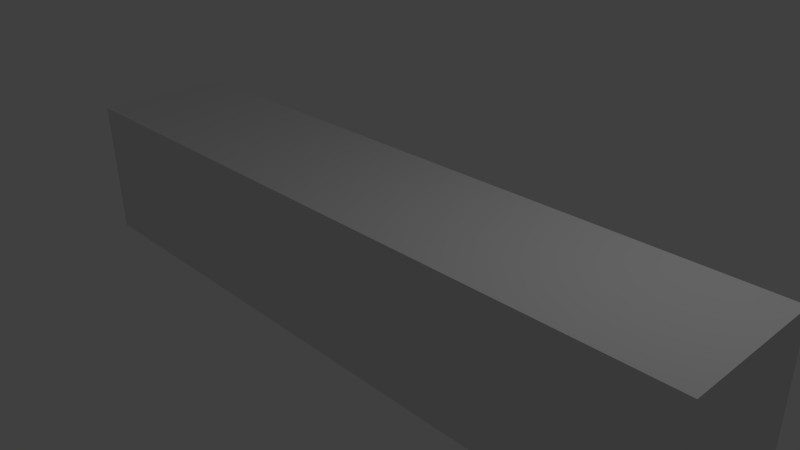 # Source: cube.blend  (saved by Blender 2.65.0; exported with 4.5.12 LTS)
import bpy
from mathutils import Matrix  # noqa: F401  (used for matrix-valued properties, if any)

bpy.ops.wm.read_factory_settings(use_empty=True)
scene = bpy.context.scene
scene.name = 'Scene'

# ---- collections
col_collection_1 = bpy.data.collections.new('Collection 1'); scene.collection.children.link(col_collection_1)

# ---- materials (node trees are filled in below, after node groups)
mat_material = bpy.data.materials.new('Material')
mat_material.alpha_threshold = 0.0
mat_material.use_transparent_shadow = False
mat_material.roughness = 0.5
mat_material.line_color = (0.0, 0.0, 0.0, 1.0)

# ---- material node trees

# ---- world
world_world = bpy.data.worlds.new('World'); scene.world = world_world
world_world.color = (0.05088, 0.05088, 0.05088)
world_world.use_sun_shadow = False
world_world.sun_shadow_jitter_overblur = 0.0
world_world.cycles.sampling_method = 'MANUAL'
world_world.cycles.sample_map_resolution = 256

# ---- cameras
cam_camera = bpy.data.cameras.new('Camera')
cam_camera.clip_end = 100.0
cam_camera.lens = 35.0
cam_camera.sensor_width = 32.0
cam_camera.sensor_height = 18.0
cam_camera.ortho_scale = 7.314
cam_camera.dof.focus_distance = 0.0
cam_camera.dof.aperture_fstop = 128.0

# ---- lights
light_lamp = bpy.data.lights.new('Lamp', 'POINT')
light_lamp.transmission_factor = 0.0
light_lamp.cutoff_distance = 30.0
light_lamp.energy = 100.0
light_lamp.shadow_buffer_clip_start = 1.001
light_lamp.shadow_soft_size = 0.1
light_lamp.shadow_maximum_resolution = 0.006
light_lamp.use_absolute_resolution = True
light_lamp.cycles.use_multiple_importance_sampling = False

# ---- meshes
me_cube = bpy.data.meshes.new('Cube')
me_cube.from_pydata([(5.0, 1.0, -1.0), (5.0, -1.0, -1.0), (-5.0, -1.0, -1.0), (-5.0, 1.0, -1.0), (5.0, 1.0, 1.0), (5.0, -1.0, 1.0), (-5.0, -1.0, 1.0), (-5.0, 1.0, 1.0)], [], [(0, 1, 2, 3), (4, 7, 6, 5), (0, 4, 5, 1), (1, 5, 6, 2), (2, 6, 7, 3), (4, 0, 3, 7)])
me_cube.materials.append(mat_material)
me_cube.use_remesh_preserve_volume = False
me_cube.use_remesh_preserve_attributes = False
me_cube.use_mirror_vertex_groups = False
me_cube.update()

# ---- objects
ob_cube = bpy.data.objects.new('Cube', me_cube)
ob_lamp = bpy.data.objects.new('Lamp', light_lamp)
ob_camera = bpy.data.objects.new('Camera', cam_camera)

# ---- transforms, parenting, visibility, modifiers, constraints
ob_cube.location = (0.0, 0.0, 0.0)
ob_cube.lock_rotations_4d = False
ob_cube.empty_display_type = 'ARROWS'
ob_cube.lineart.crease_threshold = 0.0
ob_lamp.location = (4.076, 1.005, 5.904)
ob_lamp.rotation_euler = (0.6503, 0.05522, 1.866)
ob_lamp.lock_rotations_4d = False
ob_lamp.empty_display_type = 'ARROWS'
ob_lamp.color = (0.0, 0.0, 0.0, 0.0)
ob_lamp.lineart.crease_threshold = 0.0
ob_camera.location = (7.481, -6.508, 5.344)
ob_camera.rotation_euler = (1.109, 0.01082, 0.8149)
ob_camera.lock_rotations_4d = False
ob_camera.empty_display_type = 'ARROWS'
ob_camera.color = (0.0, 0.0, 0.0, 0.0)
ob_camera.display_type = 'WIRE'
ob_camera.lineart.crease_threshold = 0.0

# ---- collection membership
col_collection_1.objects.link(ob_cube)
col_collection_1.objects.link(ob_lamp)
col_collection_1.objects.link(ob_camera)

# ---- scene / render settings (as saved in the file)
scene.camera = ob_camera
scene.frame_start = 1; scene.frame_end = 250; scene.frame_set(1)
scene.render.engine = 'BLENDER_EEVEE_NEXT'
scene.render.image_settings.color_mode = 'RGB'
scene.render.image_settings.compression = 90
scene.render.resolution_percentage = 50
scene.render.dither_intensity = 0.0
scene.render.bake_margin = 2
scene.render.bake_bias = 0.0
scene.cycles.use_denoising = False
scene.cycles.samples = 10
scene.cycles.sampling_pattern = 'TABULATED_SOBOL'
scene.cycles.light_sampling_threshold = 0.0
scene.cycles.use_adaptive_sampling = False
scene.cycles.use_light_tree = False
scene.cycles.blur_glossy = 0.0
scene.cycles.volume_bounces = 1
scene.cycles.pixel_filter_type = 'GAUSSIAN'
scene.cycles.sample_clamp_indirect = 0.0
scene.view_settings.view_transform = 'Standard'
bpy.context.view_layer.update()
